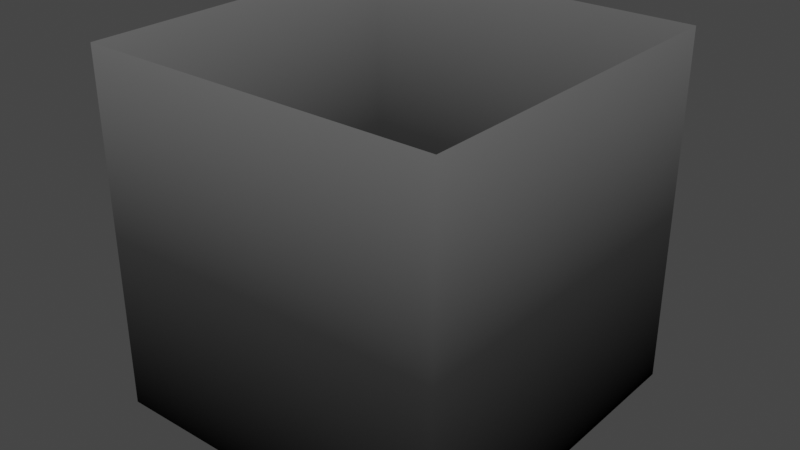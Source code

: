 # Source: wall.blend  (saved by Blender 2.93.20; exported with 4.5.12 LTS)
import bpy
from mathutils import Matrix  # noqa: F401  (used for matrix-valued properties, if any)

bpy.ops.wm.read_factory_settings(use_empty=True)
scene = bpy.context.scene
scene.name = 'Scene'

# ---- collections
col_collection = bpy.data.collections.new('Collection'); scene.collection.children.link(col_collection)

# ---- materials (node trees are filled in below, after node groups)
mat_vertshade = bpy.data.materials.new('VertShade')
mat_vertshade.alpha_threshold = 0.0
mat_vertshade.use_backface_culling = True
mat_vertshade.use_transparent_shadow = False
mat_vertshade.line_color = (0.0, 0.0, 0.0, 1.0)

# ---- material node trees
mat_vertshade.use_nodes = True; mat_vertshade.node_tree.nodes.clear()
_N = mat_vertshade.node_tree.nodes; _L = mat_vertshade.node_tree.links
n0 = _N.new('ShaderNodeOutputMaterial'); n0.name = 'Material Output'; n0.location = (459, 165)
n1 = _N.new('ShaderNodeAttribute'); n1.name = 'Attribute'; n1.location = (184, 203)
n1.attribute_name = 'Col'
_L.new(n1.outputs[0], n0.inputs[0])
n0.is_active_output = True

# ---- world
world_world = bpy.data.worlds.new('World'); scene.world = world_world
world_world.use_nodes = True; world_world.node_tree.nodes.clear()
_N = world_world.node_tree.nodes; _L = world_world.node_tree.links
n0 = _N.new('ShaderNodeOutputWorld'); n0.name = 'World Output'; n0.location = (300, 300)
n1 = _N.new('ShaderNodeBackground'); n1.name = 'Background'; n1.location = (10, 300)
n1.inputs[0].default_value = (0.05088, 0.05088, 0.05088, 1.0)
_L.new(n1.outputs[0], n0.inputs[0])
n0.is_active_output = True
world_world.color = (0.05088, 0.05088, 0.05088)
world_world.use_sun_shadow = False
world_world.sun_shadow_jitter_overblur = 0.0

# ---- meshes
me_cube = bpy.data.meshes.new('Cube')
me_cube.from_pydata([(-1.0, -1.0, 0.0), (-1.0, -1.0, 2.0), (-1.0, 1.0, 0.0), (-1.0, 1.0, 2.0), (1.0, -1.0, 0.0), (1.0, -1.0, 2.0), (1.0, 1.0, 0.0), (1.0, 1.0, 2.0), (-1.0, 0.0, 0.0), (-1.0, -1.0, 1.0), (-1.0, 0.0, 2.0), (-1.0, 1.0, 1.0), (0.0, 1.0, 0.0), (0.0, 1.0, 2.0), (1.0, 1.0, 1.0), (1.0, 0.0, 0.0), (1.0, 0.0, 2.0), (1.0, -1.0, 1.0), (0.0, -1.0, 0.0), (0.0, -1.0, 2.0), (1.0, 0.0, 1.0), (0.0, 1.0, 1.0), (-1.0, 0.0, 1.0), (0.0, -1.0, 1.0)], [], [(23, 4, 17), (22, 0, 9), (21, 2, 11), (16, 14, 7), (3, 22, 10), (10, 9, 1), (17, 15, 20), (13, 11, 3), (7, 21, 13), (5, 20, 16), (14, 12, 21), (20, 6, 14), (11, 8, 22), (19, 17, 5), (1, 23, 19), (9, 18, 23), (23, 18, 4), (22, 8, 0), (21, 12, 2), (16, 20, 14), (3, 11, 22), (10, 22, 9), (17, 4, 15), (13, 21, 11), (7, 14, 21), (5, 17, 20), (14, 6, 12), (20, 15, 6), (11, 2, 8), (19, 23, 17), (1, 9, 23), (9, 0, 18)])
_uv = me_cube.uv_layers.new(name='UVMap')
_uv.uv.foreach_set('vector', [0.5, 0.875, 0.375, 0.75, 0.5, 0.75, 0.5, 0.125, 0.375, 0.0, 0.5, 0.0, 0.5, 0.375, 0.375, 0.25, 0.5, 0.25, 0.625, 0.625, 0.5, 0.5, 0.625, 0.5, 0.625, 0.25, 0.5, 0.125, 0.625, 0.125, 0.625, 0.125, 0.5, 0.0, 0.625, 0.0, 0.5, 0.75, 0.375, 0.625, 0.5, 0.625, 0.625, 0.375, 0.5, 0.25, 0.625, 0.25, 0.625, 0.5, 0.5, 0.375, 0.625, 0.375, 0.625, 0.75, 0.5, 0.625, 0.625, 0.625, 0.5, 0.5, 0.375, 0.375, 0.5, 0.375, 0.5, 0.625, 0.375, 0.5, 0.5, 0.5, 0.5, 0.25, 0.375, 0.125, 0.5, 0.125, 0.625, 0.875, 0.5, 0.75, 0.625, 0.75, 0.625, 1.0, 0.5, 0.875, 0.625, 0.875, 0.5, 1.0, 0.375, 0.875, 0.5, 0.875, 0.5, 0.875, 0.375, 0.875, 0.375, 0.75, 0.5, 0.125, 0.375, 0.125, 0.375, 0.0, 0.5, 0.375, 0.375, 0.375, 0.375, 0.25, 0.625, 0.625, 0.5, 0.625, 0.5, 0.5, 0.625, 0.25, 0.5, 0.25, 0.5, 0.125, 0.625, 0.125, 0.5, 0.125, 0.5, 0.0, 0.5, 0.75, 0.375, 0.75, 0.375, 0.625, 0.625, 0.375, 0.5, 0.375, 0.5, 0.25, 0.625, 0.5, 0.5, 0.5, 0.5, 0.375, 0.625, 0.75, 0.5, 0.75, 0.5, 0.625, 0.5, 0.5, 0.375, 0.5, 0.375, 0.375, 0.5, 0.625, 0.375, 0.625, 0.375, 0.5, 0.5, 0.25, 0.375, 0.25, 0.375, 0.125, 0.625, 0.875, 0.5, 0.875, 0.5, 0.75, 0.625, 1.0, 0.5, 1.0, 0.5, 0.875, 0.5, 1.0, 0.375, 1.0, 0.375, 0.875])
_ca = me_cube.color_attributes.new('Col', 'BYTE_COLOR', 'CORNER')
_ca.data.foreach_set('color', [0.02624, 0.02624, 0.02624, 1.0, 0.0, 0.0, 0.0, 1.0, 0.02416, 0.02416, 0.02416, 1.0, 0.02624, 0.02624, 0.02624, 1.0, 0.001214, 0.001214, 0.001214, 1.0, 0.02732, 0.02732, 0.02732, 1.0, 0.02416, 0.02416, 0.02416, 1.0, 0.0, 0.0, 0.0, 1.0, 0.02519, 0.02519, 0.02519, 1.0, 0.08866, 0.08866, 0.08866, 1.0, 0.02217, 0.02217, 0.02217, 1.0, 0.08438, 0.08438, 0.08438, 1.0, 0.09531, 0.09531, 0.09531, 1.0, 0.02624, 0.02624, 0.02624, 1.0, 0.09531, 0.09531, 0.09531, 1.0, 0.09531, 0.09531, 0.09531, 1.0, 0.02732, 0.02732, 0.02732, 1.0, 0.09531, 0.09531, 0.09531, 1.0, 0.02416, 0.02416, 0.02416, 1.0, 0.0, 0.0, 0.0, 1.0, 0.02315, 0.02315, 0.02315, 1.0, 0.09084, 0.09084, 0.09084, 1.0, 0.02519, 0.02519, 0.02519, 1.0, 0.09531, 0.09531, 0.09531, 1.0, 0.08438, 0.08438, 0.08438, 1.0, 0.02416, 0.02416, 0.02416, 1.0, 0.09084, 0.09084, 0.09084, 1.0, 0.09306, 0.09306, 0.09306, 1.0, 0.02315, 0.02315, 0.02315, 1.0, 0.08866, 0.08866, 0.08866, 1.0, 0.02217, 0.02217, 0.02217, 1.0, 0.0, 0.0, 0.0, 1.0, 0.02416, 0.02416, 0.02416, 1.0, 0.02315, 0.02315, 0.02315, 1.0, 0.0, 0.0, 0.0, 1.0, 0.02217, 0.02217, 0.02217, 1.0, 0.02519, 0.02519, 0.02519, 1.0, 0.0006071, 0.0006071, 0.0006071, 1.0, 0.02624, 0.02624, 0.02624, 1.0, 0.09531, 0.09531, 0.09531, 1.0, 0.02416, 0.02416, 0.02416, 1.0, 0.09306, 0.09306, 0.09306, 1.0, 0.09531, 0.09531, 0.09531, 1.0, 0.02624, 0.02624, 0.02624, 1.0, 0.09531, 0.09531, 0.09531, 1.0, 0.02732, 0.02732, 0.02732, 1.0, 0.0006071, 0.0006071, 0.0006071, 1.0, 0.02624, 0.02624, 0.02624, 1.0, 0.02624, 0.02624, 0.02624, 1.0, 0.0006071, 0.0006071, 0.0006071, 1.0, 0.0, 0.0, 0.0, 1.0, 0.02624, 0.02624, 0.02624, 1.0, 0.0006071, 0.0006071, 0.0006071, 1.0, 0.001214, 0.001214, 0.001214, 1.0, 0.02416, 0.02416, 0.02416, 1.0, 0.0, 0.0, 0.0, 1.0, 0.0, 0.0, 0.0, 1.0, 0.08866, 0.08866, 0.08866, 1.0, 0.02315, 0.02315, 0.02315, 1.0, 0.02217, 0.02217, 0.02217, 1.0, 0.09531, 0.09531, 0.09531, 1.0, 0.02519, 0.02519, 0.02519, 1.0, 0.02624, 0.02624, 0.02624, 1.0, 0.09531, 0.09531, 0.09531, 1.0, 0.02624, 0.02624, 0.02624, 1.0, 0.02732, 0.02732, 0.02732, 1.0, 0.02416, 0.02416, 0.02416, 1.0, 0.0, 0.0, 0.0, 1.0, 0.0, 0.0, 0.0, 1.0, 0.09084, 0.09084, 0.09084, 1.0, 0.02416, 0.02416, 0.02416, 1.0, 0.02519, 0.02519, 0.02519, 1.0, 0.08438, 0.08438, 0.08438, 1.0, 0.02217, 0.02217, 0.02217, 1.0, 0.02416, 0.02416, 0.02416, 1.0, 0.09306, 0.09306, 0.09306, 1.0, 0.02416, 0.02416, 0.02416, 1.0, 0.02315, 0.02315, 0.02315, 1.0, 0.02217, 0.02217, 0.02217, 1.0, 0.0, 0.0, 0.0, 1.0, 0.0, 0.0, 0.0, 1.0, 0.02315, 0.02315, 0.02315, 1.0, 0.0, 0.0, 0.0, 1.0, 0.0, 0.0, 0.0, 1.0, 0.02519, 0.02519, 0.02519, 1.0, 0.0, 0.0, 0.0, 1.0, 0.0006071, 0.0006071, 0.0006071, 1.0, 0.09531, 0.09531, 0.09531, 1.0, 0.02624, 0.02624, 0.02624, 1.0, 0.02416, 0.02416, 0.02416, 1.0, 0.09531, 0.09531, 0.09531, 1.0, 0.02732, 0.02732, 0.02732, 1.0, 0.02624, 0.02624, 0.02624, 1.0, 0.02732, 0.02732, 0.02732, 1.0, 0.001214, 0.001214, 0.001214, 1.0, 0.0006071, 0.0006071, 0.0006071, 1.0])
me_cube.materials.append(mat_vertshade)
me_cube.use_remesh_fix_poles = True
me_cube.use_remesh_preserve_attributes = False
me_cube.update()

# ---- objects
ob_cube = bpy.data.objects.new('Cube', me_cube)

# ---- transforms, parenting, visibility, modifiers, constraints
ob_cube.location = (0.0, 0.0, 0.0)

# ---- collection membership
col_collection.objects.link(ob_cube)

# ---- scene / render settings (as saved in the file)
scene.frame_start = 1; scene.frame_end = 250; scene.frame_set(1)
scene.render.engine = 'BLENDER_EEVEE_NEXT'
scene.cycles.use_denoising = False
scene.cycles.samples = 128
scene.cycles.sampling_pattern = 'TABULATED_SOBOL'
scene.cycles.use_adaptive_sampling = False
scene.cycles.use_light_tree = False
scene.view_settings.view_transform = 'Filmic'
bpy.context.view_layer.update()

# ---- added for rendering (the .blend has no active camera and no usable light): camera, sun
cam_auto = bpy.data.cameras.new('AutoCamera')
cam_auto.lens = 50.0
cam_auto.sensor_width = 36.0
cam_auto.clip_end = 1000.0
ob_auto_camera = bpy.data.objects.new('AutoCamera', cam_auto)
scene.collection.objects.link(ob_auto_camera)
ob_auto_camera.location = (3.20507, -3.84609, 3.56406)
ob_auto_camera.rotation_euler = (1.09748, -7.21219e-08, 0.694738)
scene.camera = ob_auto_camera
light_auto_sun = bpy.data.lights.new('AutoSun', 'SUN')
light_auto_sun.energy = 3.0
light_auto_sun.angle = 0.0523599
ob_auto_sun = bpy.data.objects.new('AutoSun', light_auto_sun)
scene.collection.objects.link(ob_auto_sun)
ob_auto_sun.rotation_euler = (0.872665, 0.174533, 0.523599)
bpy.context.view_layer.update()
